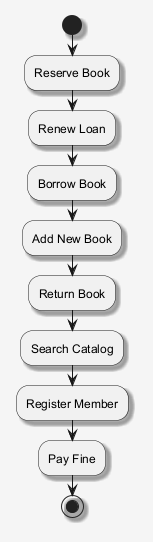

The diagram above was rendered by PlantUML. Its source (embedded in the PNG):
@startuml
skinparam shadowing false
skinparam backgroundColor #F5F5F5
skinparam shadowing true
start
:Reserve Book;
:Renew Loan;
:Borrow Book;
:Add New Book;
:Return Book;
:Search Catalog;
:Register Member;
:Pay Fine;
stop
@enduml